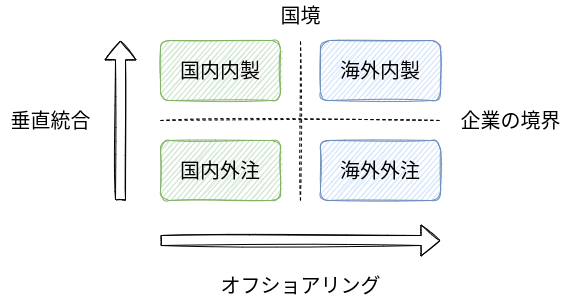

The diagram above was exported from draw.io. Its source (the exported page's mxGraphModel, read from the mxfile embedded in the PNG):
<mxGraphModel dx="1374" dy="777" grid="1" gridSize="10" guides="1" tooltips="1" connect="1" arrows="1" fold="1" page="1" pageScale="1" pageWidth="850" pageHeight="1100" math="0" shadow="0">
  <root>
    <mxCell id="0" />
    <mxCell id="1" parent="0" />
    <mxCell id="12" value="&lt;font style=&quot;font-size: 20px&quot;&gt;国内内製&lt;/font&gt;" style="rounded=1;whiteSpace=wrap;html=1;fillColor=#d5e8d4;strokeColor=#82b366;sketch=1;" vertex="1" parent="1">
      <mxGeometry x="200" y="120" width="120" height="60" as="geometry" />
    </mxCell>
    <mxCell id="13" value="&lt;font style=&quot;font-size: 20px&quot;&gt;国内外注&lt;/font&gt;" style="rounded=1;whiteSpace=wrap;html=1;fillColor=#d5e8d4;strokeColor=#82b366;sketch=1;" vertex="1" parent="1">
      <mxGeometry x="200" y="220" width="120" height="60" as="geometry" />
    </mxCell>
    <mxCell id="15" value="&lt;font style=&quot;font-size: 20px&quot;&gt;海外内製&lt;/font&gt;" style="rounded=1;whiteSpace=wrap;html=1;fillColor=#dae8fc;strokeColor=#6c8ebf;sketch=1;" vertex="1" parent="1">
      <mxGeometry x="360" y="120" width="120" height="60" as="geometry" />
    </mxCell>
    <mxCell id="16" value="&lt;font style=&quot;font-size: 20px&quot;&gt;海外外注&lt;/font&gt;" style="rounded=1;whiteSpace=wrap;html=1;fillColor=#dae8fc;strokeColor=#6c8ebf;sketch=1;" vertex="1" parent="1">
      <mxGeometry x="360" y="220" width="120" height="60" as="geometry" />
    </mxCell>
    <mxCell id="18" value="" style="endArrow=none;dashed=1;html=1;fontSize=20;sketch=1;" edge="1" parent="1">
      <mxGeometry width="50" height="50" relative="1" as="geometry">
        <mxPoint x="200" y="200" as="sourcePoint" />
        <mxPoint x="480" y="200" as="targetPoint" />
      </mxGeometry>
    </mxCell>
    <mxCell id="19" value="" style="endArrow=none;dashed=1;html=1;sketch=1;fontSize=20;" edge="1" parent="1">
      <mxGeometry width="50" height="50" relative="1" as="geometry">
        <mxPoint x="340" y="280" as="sourcePoint" />
        <mxPoint x="340" y="120" as="targetPoint" />
      </mxGeometry>
    </mxCell>
    <mxCell id="20" value="企業の境界" style="text;html=1;resizable=0;autosize=1;align=center;verticalAlign=middle;points=[];fillColor=none;strokeColor=none;rounded=0;sketch=1;fontSize=20;" vertex="1" parent="1">
      <mxGeometry x="490" y="185" width="120" height="30" as="geometry" />
    </mxCell>
    <mxCell id="21" value="国境" style="text;html=1;resizable=0;autosize=1;align=center;verticalAlign=middle;points=[];fillColor=none;strokeColor=none;rounded=0;sketch=1;fontSize=20;" vertex="1" parent="1">
      <mxGeometry x="310" y="80" width="60" height="30" as="geometry" />
    </mxCell>
    <mxCell id="23" value="" style="shape=flexArrow;endArrow=classic;html=1;sketch=1;fontSize=20;" edge="1" parent="1">
      <mxGeometry width="50" height="50" relative="1" as="geometry">
        <mxPoint x="160" y="280" as="sourcePoint" />
        <mxPoint x="160" y="120" as="targetPoint" />
      </mxGeometry>
    </mxCell>
    <mxCell id="24" value="" style="shape=flexArrow;endArrow=classic;html=1;sketch=1;fontSize=20;" edge="1" parent="1">
      <mxGeometry width="50" height="50" relative="1" as="geometry">
        <mxPoint x="200" y="320" as="sourcePoint" />
        <mxPoint x="480" y="320" as="targetPoint" />
      </mxGeometry>
    </mxCell>
    <mxCell id="25" value="垂直統合" style="text;html=1;resizable=0;autosize=1;align=center;verticalAlign=middle;points=[];fillColor=none;strokeColor=none;rounded=0;sketch=1;fontSize=20;" vertex="1" parent="1">
      <mxGeometry x="40" y="185" width="100" height="30" as="geometry" />
    </mxCell>
    <mxCell id="26" value="オフショアリング" style="text;html=1;resizable=0;autosize=1;align=center;verticalAlign=middle;points=[];fillColor=none;strokeColor=none;rounded=0;sketch=1;fontSize=20;" vertex="1" parent="1">
      <mxGeometry x="250" y="350" width="180" height="30" as="geometry" />
    </mxCell>
  </root>
</mxGraphModel>